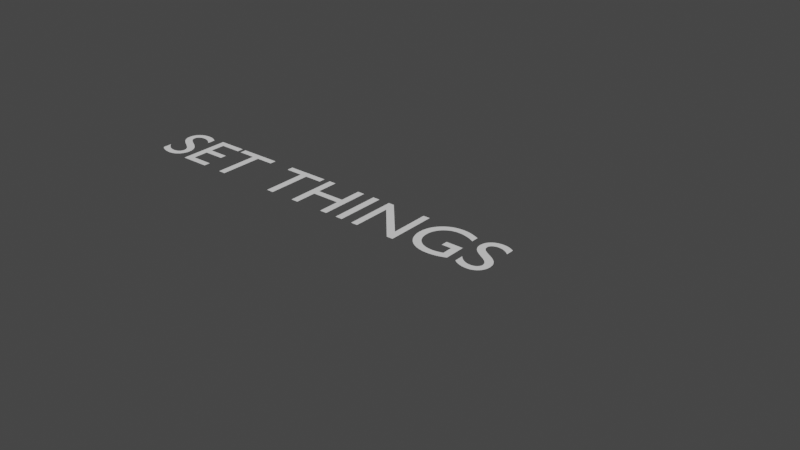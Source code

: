 # Source: SET_THINGS.blend  (saved by Blender 2.83.19; exported with 4.5.12 LTS)
import bpy
from mathutils import Matrix  # noqa: F401  (used for matrix-valued properties, if any)

bpy.ops.wm.read_factory_settings(use_empty=True)
scene = bpy.context.scene
scene.name = 'Scene'

# ---- collections
col_collection = bpy.data.collections.new('Collection'); scene.collection.children.link(col_collection)

# ---- world
world_world = bpy.data.worlds.new('World'); scene.world = world_world
world_world.use_nodes = True; world_world.node_tree.nodes.clear()
_N = world_world.node_tree.nodes; _L = world_world.node_tree.links
n0 = _N.new('ShaderNodeOutputWorld'); n0.name = 'World Output'; n0.location = (300, 300)
n1 = _N.new('ShaderNodeBackground'); n1.name = 'Background'; n1.location = (10, 300)
n1.inputs[0].default_value = (0.05088, 0.05088, 0.05088, 1.0)
_L.new(n1.outputs[0], n0.inputs[0])
n0.is_active_output = True
world_world.color = (0.05088, 0.05088, 0.05088)
world_world.use_sun_shadow = False
world_world.sun_shadow_jitter_overblur = 0.0

# ---- curves / text
txt_set_things = bpy.data.curves.new('SET THINGS', 'FONT')
txt_set_things.dimensions = '2D'
txt_set_things.body = 'SET THINGS'
txt_set_things.use_path_clamp = True

# ---- objects
ob_set_things = bpy.data.objects.new('SET THINGS', txt_set_things)

# ---- transforms, parenting, visibility, modifiers, constraints
ob_set_things.location = (0.0, 0.0, 0.0)
ob_set_things.lineart.crease_threshold = 0.0

# ---- collection membership
col_collection.objects.link(ob_set_things)

# ---- scene / render settings (as saved in the file)
scene.frame_start = 1; scene.frame_end = 250; scene.frame_set(1)
scene.render.engine = 'BLENDER_EEVEE_NEXT'
scene.cycles.use_denoising = False
scene.cycles.samples = 128
scene.cycles.sampling_pattern = 'TABULATED_SOBOL'
scene.cycles.use_adaptive_sampling = False
scene.cycles.use_light_tree = False
scene.view_settings.view_transform = 'Filmic'
bpy.context.view_layer.update()

# ---- added for rendering (the .blend has no active camera and no usable light): camera, sun
cam_auto = bpy.data.cameras.new('AutoCamera')
cam_auto.lens = 50.0
cam_auto.sensor_width = 36.0
cam_auto.clip_end = 1000.0
ob_auto_camera = bpy.data.objects.new('AutoCamera', cam_auto)
scene.collection.objects.link(ob_auto_camera)
ob_auto_camera.location = (11.3543, -8.5352, 5.90347)
ob_auto_camera.rotation_euler = (1.09748, -7.21219e-08, 0.694738)
scene.camera = ob_auto_camera
light_auto_sun = bpy.data.lights.new('AutoSun', 'SUN')
light_auto_sun.energy = 3.0
light_auto_sun.angle = 0.0523599
ob_auto_sun = bpy.data.objects.new('AutoSun', light_auto_sun)
scene.collection.objects.link(ob_auto_sun)
ob_auto_sun.rotation_euler = (0.872665, 0.174533, 0.523599)
bpy.context.view_layer.update()
